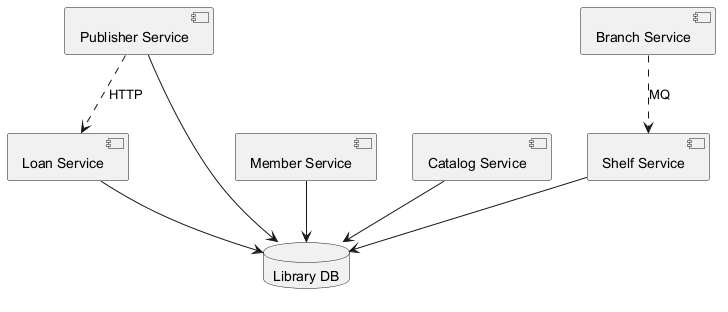

The diagram above was rendered by PlantUML. Its source (embedded in the PNG):
@startuml

component "Shelf Service" as C_ShelfService
component "Branch Service" as C_BranchService
component "Publisher Service" as C_PublisherService
component "Loan Service" as C_LoanService
component "Member Service" as C_MemberService
component "Catalog Service" as C_CatalogService
database "Library DB" as DB_library
C_ShelfService --> DB_library
C_PublisherService --> DB_library
C_LoanService --> DB_library
C_MemberService --> DB_library
C_CatalogService --> DB_library
C_BranchService ..> C_ShelfService : MQ
C_PublisherService ..> C_LoanService : HTTP
@enduml